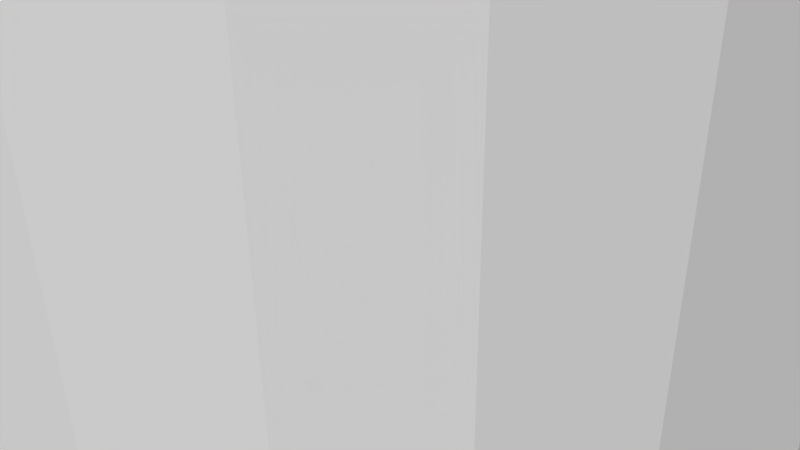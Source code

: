 # Source: 12326.blend  (saved by Blender 2.72.0; exported with 4.5.12 LTS)
import bpy
from mathutils import Matrix  # noqa: F401  (used for matrix-valued properties, if any)

bpy.ops.wm.read_factory_settings(use_empty=True)
scene = bpy.context.scene
scene.name = 'Scene'

# ---- collections
col_collection_1 = bpy.data.collections.new('Collection 1'); scene.collection.children.link(col_collection_1)

# ---- materials (node trees are filled in below, after node groups)
mat_material = bpy.data.materials.new('Material')
mat_material.alpha_threshold = 0.0
mat_material.use_transparent_shadow = False
mat_material.diffuse_color = (1.0, 1.0, 1.0, 1.0)
mat_material.specular_color = (0.902, 0.902, 0.902)
mat_material.roughness = 0.5

# ---- material node trees

# ---- world
world_world = bpy.data.worlds.new('World'); scene.world = world_world
world_world.color = (0.05088, 0.05088, 0.05088)
world_world.use_sun_shadow = False
world_world.sun_shadow_jitter_overblur = 0.0
world_world.cycles.sampling_method = 'MANUAL'
world_world.cycles.sample_map_resolution = 256

# ---- cameras
cam_camera = bpy.data.cameras.new('Camera')
cam_camera.clip_end = 100.0
cam_camera.lens = 35.0
cam_camera.sensor_width = 32.0
cam_camera.sensor_height = 18.0
cam_camera.ortho_scale = 7.314
cam_camera.dof.focus_distance = 0.0
cam_camera.dof.aperture_fstop = 128.0

# ---- meshes
me_rob_12326 = bpy.data.meshes.new('ROB-12326')
me_rob_12326.from_pydata([(0.5385, 76.2, 6.327), (-0.5385, -76.2, 6.327), (0.5385, -76.2, 6.327), (1.6, -76.2, 6.145), (1.6, 76.2, 6.145), (2.616, -76.2, 5.786), (2.616, 76.2, 5.786), (3.556, -76.2, 5.261), (3.556, 76.2, 5.261), (4.394, -76.2, 4.584), (4.394, 76.2, 4.584), (5.105, -76.2, 3.776), (5.105, 76.2, 3.776), (5.67, -76.2, 2.859), (5.67, 76.2, 2.859), (6.072, -76.2, 1.859), (6.072, 76.2, 1.859), (6.299, -76.2, 0.8066), (6.299, 76.2, 0.8066), (6.344, -76.2, -0.2695), (6.344, 76.2, -0.2695), (6.207, -76.2, -1.338), (6.207, 76.2, -1.338), (5.892, -76.2, -2.368), (5.892, 76.2, -2.368), (5.407, -76.2, -3.329), (5.407, 76.2, -3.329), (4.767, -76.2, -4.195), (4.767, 76.2, -4.195), (3.989, -76.2, -4.941), (3.989, 76.2, -4.941), (3.097, -76.2, -5.544), (3.097, 76.2, -5.544), (2.115, -76.2, -5.987), (2.115, 76.2, -5.987), (1.073, -76.2, -6.259), (1.073, 76.2, -6.259), (-4.768e-07, -76.2, -6.35), (-4.768e-07, 76.2, -6.35), (-1.073, -76.2, -6.259), (-1.073, 76.2, -6.259), (-2.115, -76.2, -5.987), (-2.115, 76.2, -5.987), (-3.097, -76.2, -5.544), (-3.097, 76.2, -5.544), (-3.989, -76.2, -4.941), (-3.989, 76.2, -4.941), (-4.767, -76.2, -4.195), (-4.767, 76.2, -4.195), (-5.407, -76.2, -3.329), (-5.407, 76.2, -3.329), (-5.892, -76.2, -2.368), (-5.892, 76.2, -2.368), (-6.207, -76.2, -1.338), (-6.207, 76.2, -1.338), (-6.344, -76.2, -0.2695), (-6.344, 76.2, -0.2695), (-6.299, -76.2, 0.8066), (-6.299, 76.2, 0.8066), (-6.072, -76.2, 1.859), (-6.072, 76.2, 1.859), (-5.67, -76.2, 2.859), (-5.67, 76.2, 2.859), (-5.105, -76.2, 3.776), (-5.105, 76.2, 3.776), (-4.394, -76.2, 4.584), (-4.394, 76.2, 4.584), (-3.556, -76.2, 5.261), (-3.556, 76.2, 5.261), (-2.616, -76.2, 5.786), (-2.616, 76.2, 5.786), (-1.6, -76.2, 6.145), (-1.6, 76.2, 6.145), (-0.5385, 76.2, 6.327), (-4.768e-07, -76.2, -6.35), (-0.5385, -76.2, 6.327), (-1.6, -76.2, 6.145), (1.073, -76.2, -6.259), (0.5385, -76.2, 6.327), (4.767, -76.2, -4.195), (5.407, -76.2, -3.329), (1.6, -76.2, 6.145), (-2.616, -76.2, 5.786), (-3.556, -76.2, 5.261), (-1.073, -76.2, -6.259), (-4.394, -76.2, 4.584), (-5.105, -76.2, 3.776), (-5.407, -76.2, -3.329), (2.115, -76.2, -5.987), (3.097, -76.2, -5.544), (3.989, -76.2, -4.941), (5.892, -76.2, -2.368), (6.207, -76.2, -1.338), (6.344, -76.2, -0.2695), (-4.767, -76.2, -4.195), (-3.989, -76.2, -4.941), (-6.344, -76.2, -0.2695), (-6.207, -76.2, -1.338), (-6.299, -76.2, 0.8066), (-6.072, -76.2, 1.859), (-5.67, -76.2, 2.859), (-5.892, -76.2, -2.368), (-3.097, -76.2, -5.544), (-2.115, -76.2, -5.987), (6.299, -76.2, 0.8066), (6.072, -76.2, 1.859), (5.67, -76.2, 2.859), (5.105, -76.2, 3.776), (4.394, -76.2, 4.584), (2.616, -76.2, 5.786), (3.556, -76.2, 5.261)], [], [(31, 32, 30, 29), (51, 52, 50, 49), (35, 36, 34, 33), (21, 22, 20, 19), (80, 91, 92, 93, 104, 105, 106, 107, 108, 110, 109, 81, 78, 75, 76, 82, 83, 85, 86, 100, 99, 98, 96, 97, 101, 87, 94, 95, 102, 103, 84, 74, 77, 88, 89, 90, 79), (3, 4, 0, 2), (27, 28, 26, 25), (1, 73, 72, 71), (11, 12, 10, 9), (59, 60, 58, 57), (63, 64, 62, 61), (25, 26, 24, 23), (5, 6, 4, 3), (9, 10, 8, 7), (1, 2, 0, 73), (41, 42, 40, 39), (13, 14, 12, 11), (55, 56, 54, 53), (17, 18, 16, 15), (39, 40, 38, 37), (61, 62, 60, 59), (49, 50, 48, 47), (53, 54, 52, 51), (24, 26, 28, 30, 32, 34, 36, 38, 40, 42, 44, 46, 48, 50, 52, 54, 56, 58, 60, 62, 64, 66, 68, 70, 72, 73, 0, 4, 6, 8, 10, 12, 14, 16, 18, 20, 22), (57, 58, 56, 55), (15, 16, 14, 13), (65, 66, 64, 63), (19, 20, 18, 17), (7, 8, 6, 5), (23, 24, 22, 21), (37, 38, 36, 35), (43, 44, 42, 41), (29, 30, 28, 27), (71, 72, 70, 69), (69, 70, 68, 67), (67, 68, 66, 65), (45, 46, 44, 43), (33, 34, 32, 31), (47, 48, 46, 45)])
me_rob_12326.materials.append(mat_material)
me_rob_12326.use_remesh_preserve_volume = False
me_rob_12326.use_remesh_preserve_attributes = False
me_rob_12326.use_mirror_vertex_groups = False
me_rob_12326.update()

# ---- objects
ob_rob_12326 = bpy.data.objects.new('ROB-12326', me_rob_12326)
ob_camera = bpy.data.objects.new('Camera', cam_camera)

# ---- transforms, parenting, visibility, modifiers, constraints
ob_rob_12326.location = (0.0, 0.0, 0.0)
ob_rob_12326.rotation_euler = (1.571, -0.0, 0.0)
ob_rob_12326.lineart.crease_threshold = 0.0
ob_camera.location = (7.481, -6.508, 5.344)
ob_camera.rotation_euler = (1.109, 0.01082, 0.8149)
ob_camera.lock_rotations_4d = False
ob_camera.empty_display_type = 'ARROWS'
ob_camera.color = (0.0, 0.0, 0.0, 0.0)
ob_camera.display_type = 'WIRE'
ob_camera.lineart.crease_threshold = 0.0

# ---- collection membership
col_collection_1.objects.link(ob_rob_12326)
col_collection_1.objects.link(ob_camera)

# ---- scene / render settings (as saved in the file)
scene.camera = ob_camera
scene.frame_start = 1; scene.frame_end = 250; scene.frame_set(1)
scene.render.engine = 'BLENDER_EEVEE_NEXT'
scene.render.resolution_percentage = 50
scene.render.dither_intensity = 0.0
scene.cycles.use_denoising = False
scene.cycles.samples = 10
scene.cycles.sampling_pattern = 'TABULATED_SOBOL'
scene.cycles.light_sampling_threshold = 0.0
scene.cycles.use_adaptive_sampling = False
scene.cycles.use_light_tree = False
scene.cycles.blur_glossy = 0.0
scene.cycles.pixel_filter_type = 'GAUSSIAN'
scene.cycles.sample_clamp_indirect = 0.0
scene.view_settings.view_transform = 'Raw'
bpy.context.view_layer.update()

# ---- added for rendering (the .blend has no usable light): sun
light_auto_sun = bpy.data.lights.new('AutoSun', 'SUN')
light_auto_sun.energy = 3.0
light_auto_sun.angle = 0.0523599
ob_auto_sun = bpy.data.objects.new('AutoSun', light_auto_sun)
scene.collection.objects.link(ob_auto_sun)
ob_auto_sun.rotation_euler = (0.872665, 0.174533, 0.523599)
bpy.context.view_layer.update()
